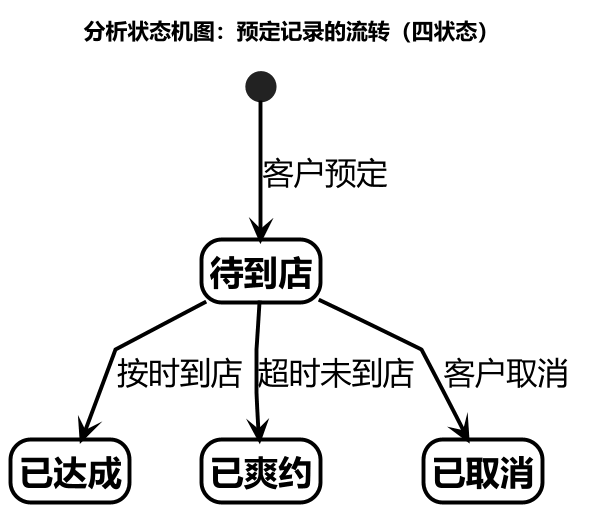

The diagram above was rendered by PlantUML. Its source (embedded in the PNG):
@startuml
skinparam backgroundColor #FFFFFF
skinparam defaultFontName "Microsoft YaHei"
skinparam dpi 150
skinparam shadowing false
skinparam ArrowColor #000000
skinparam ArrowThickness 2.5
skinparam ArrowFontSize 20
skinparam StateBorderColor #000000
skinparam StateBorderThickness 2.5
skinparam StateBackgroundColor #FFFFFF
skinparam StateFontColor #000000
skinparam StateFontSize 22
skinparam StateFontStyle bold
skinparam linetype polyline
hide empty description

title 分析状态机图：预定记录的流转（四状态）

[*] --> 待到店 : 客户预定
待到店 --> 已达成 : 按时到店
待到店 --> 已爽约 : 超时未到店
待到店 --> 已取消 : 客户取消

@enduml